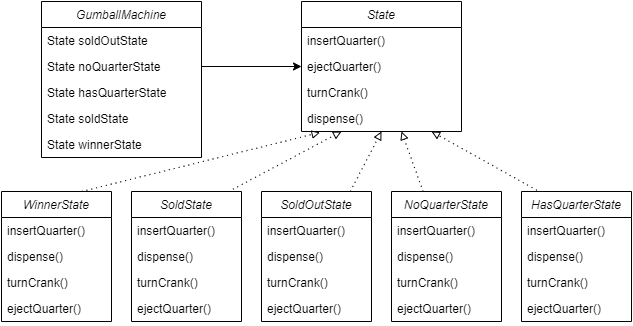

The diagram above was exported from draw.io. Its source (the exported page's mxGraphModel, read from the mxfile embedded in the PNG):
<mxGraphModel dx="1422" dy="862" grid="1" gridSize="10" guides="1" tooltips="1" connect="1" arrows="1" fold="1" page="1" pageScale="1" pageWidth="827" pageHeight="1169" math="0" shadow="0">
  <root>
    <mxCell id="WIyWlLk6GJQsqaUBKTNV-0" />
    <mxCell id="WIyWlLk6GJQsqaUBKTNV-1" parent="WIyWlLk6GJQsqaUBKTNV-0" />
    <mxCell id="zkfFHV4jXpPFQw0GAbJ--0" value="GumballMachine" style="swimlane;fontStyle=2;align=center;verticalAlign=top;childLayout=stackLayout;horizontal=1;startSize=26;horizontalStack=0;resizeParent=1;resizeLast=0;collapsible=1;marginBottom=0;rounded=0;shadow=0;strokeWidth=1;" parent="WIyWlLk6GJQsqaUBKTNV-1" vertex="1">
      <mxGeometry x="180" y="120" width="160" height="156" as="geometry">
        <mxRectangle x="230" y="140" width="160" height="26" as="alternateBounds" />
      </mxGeometry>
    </mxCell>
    <mxCell id="_1u0QtesMHzWGBbbfQvk-75" value="State soldOutState" style="text;align=left;verticalAlign=top;spacingLeft=4;spacingRight=4;overflow=hidden;rotatable=0;points=[[0,0.5],[1,0.5]];portConstraint=eastwest;" vertex="1" parent="zkfFHV4jXpPFQw0GAbJ--0">
      <mxGeometry y="26" width="160" height="26" as="geometry" />
    </mxCell>
    <mxCell id="_1u0QtesMHzWGBbbfQvk-77" value="State noQuarterState" style="text;align=left;verticalAlign=top;spacingLeft=4;spacingRight=4;overflow=hidden;rotatable=0;points=[[0,0.5],[1,0.5]];portConstraint=eastwest;" vertex="1" parent="zkfFHV4jXpPFQw0GAbJ--0">
      <mxGeometry y="52" width="160" height="26" as="geometry" />
    </mxCell>
    <mxCell id="_1u0QtesMHzWGBbbfQvk-76" value="State hasQuarterState" style="text;align=left;verticalAlign=top;spacingLeft=4;spacingRight=4;overflow=hidden;rotatable=0;points=[[0,0.5],[1,0.5]];portConstraint=eastwest;" vertex="1" parent="zkfFHV4jXpPFQw0GAbJ--0">
      <mxGeometry y="78" width="160" height="26" as="geometry" />
    </mxCell>
    <mxCell id="zkfFHV4jXpPFQw0GAbJ--1" value="State soldState" style="text;align=left;verticalAlign=top;spacingLeft=4;spacingRight=4;overflow=hidden;rotatable=0;points=[[0,0.5],[1,0.5]];portConstraint=eastwest;" parent="zkfFHV4jXpPFQw0GAbJ--0" vertex="1">
      <mxGeometry y="104" width="160" height="26" as="geometry" />
    </mxCell>
    <mxCell id="_1u0QtesMHzWGBbbfQvk-85" value="State winnerState" style="text;align=left;verticalAlign=top;spacingLeft=4;spacingRight=4;overflow=hidden;rotatable=0;points=[[0,0.5],[1,0.5]];portConstraint=eastwest;" vertex="1" parent="zkfFHV4jXpPFQw0GAbJ--0">
      <mxGeometry y="130" width="160" height="26" as="geometry" />
    </mxCell>
    <mxCell id="_1u0QtesMHzWGBbbfQvk-6" value="State" style="swimlane;fontStyle=2;align=center;verticalAlign=top;childLayout=stackLayout;horizontal=1;startSize=26;horizontalStack=0;resizeParent=1;resizeLast=0;collapsible=1;marginBottom=0;rounded=0;shadow=0;strokeWidth=1;" vertex="1" parent="WIyWlLk6GJQsqaUBKTNV-1">
      <mxGeometry x="440" y="120" width="160" height="130" as="geometry">
        <mxRectangle x="230" y="140" width="160" height="26" as="alternateBounds" />
      </mxGeometry>
    </mxCell>
    <mxCell id="_1u0QtesMHzWGBbbfQvk-30" value="insertQuarter()" style="text;align=left;verticalAlign=top;spacingLeft=4;spacingRight=4;overflow=hidden;rotatable=0;points=[[0,0.5],[1,0.5]];portConstraint=eastwest;" vertex="1" parent="_1u0QtesMHzWGBbbfQvk-6">
      <mxGeometry y="26" width="160" height="26" as="geometry" />
    </mxCell>
    <mxCell id="_1u0QtesMHzWGBbbfQvk-29" value="ejectQuarter()" style="text;align=left;verticalAlign=top;spacingLeft=4;spacingRight=4;overflow=hidden;rotatable=0;points=[[0,0.5],[1,0.5]];portConstraint=eastwest;" vertex="1" parent="_1u0QtesMHzWGBbbfQvk-6">
      <mxGeometry y="52" width="160" height="26" as="geometry" />
    </mxCell>
    <mxCell id="_1u0QtesMHzWGBbbfQvk-7" value="turnCrank()" style="text;align=left;verticalAlign=top;spacingLeft=4;spacingRight=4;overflow=hidden;rotatable=0;points=[[0,0.5],[1,0.5]];portConstraint=eastwest;" vertex="1" parent="_1u0QtesMHzWGBbbfQvk-6">
      <mxGeometry y="78" width="160" height="26" as="geometry" />
    </mxCell>
    <mxCell id="_1u0QtesMHzWGBbbfQvk-28" value="dispense()" style="text;align=left;verticalAlign=top;spacingLeft=4;spacingRight=4;overflow=hidden;rotatable=0;points=[[0,0.5],[1,0.5]];portConstraint=eastwest;" vertex="1" parent="_1u0QtesMHzWGBbbfQvk-6">
      <mxGeometry y="104" width="160" height="26" as="geometry" />
    </mxCell>
    <mxCell id="_1u0QtesMHzWGBbbfQvk-71" style="edgeStyle=none;rounded=0;orthogonalLoop=1;jettySize=auto;html=1;endArrow=block;endFill=0;exitX=0.922;exitY=-0.017;exitDx=0;exitDy=0;exitPerimeter=0;dashed=1;dashPattern=1 4;" edge="1" parent="WIyWlLk6GJQsqaUBKTNV-1" source="_1u0QtesMHzWGBbbfQvk-12">
      <mxGeometry relative="1" as="geometry">
        <mxPoint x="480" y="250" as="targetPoint" />
      </mxGeometry>
    </mxCell>
    <mxCell id="_1u0QtesMHzWGBbbfQvk-12" value="SoldState" style="swimlane;fontStyle=2;align=center;verticalAlign=top;childLayout=stackLayout;horizontal=1;startSize=26;horizontalStack=0;resizeParent=1;resizeLast=0;collapsible=1;marginBottom=0;rounded=0;shadow=0;strokeWidth=1;" vertex="1" parent="WIyWlLk6GJQsqaUBKTNV-1">
      <mxGeometry x="270" y="310" width="110" height="130" as="geometry">
        <mxRectangle x="230" y="140" width="160" height="26" as="alternateBounds" />
      </mxGeometry>
    </mxCell>
    <mxCell id="_1u0QtesMHzWGBbbfQvk-33" value="insertQuarter()" style="text;align=left;verticalAlign=top;spacingLeft=4;spacingRight=4;overflow=hidden;rotatable=0;points=[[0,0.5],[1,0.5]];portConstraint=eastwest;" vertex="1" parent="_1u0QtesMHzWGBbbfQvk-12">
      <mxGeometry y="26" width="110" height="26" as="geometry" />
    </mxCell>
    <mxCell id="_1u0QtesMHzWGBbbfQvk-36" value="dispense()" style="text;align=left;verticalAlign=top;spacingLeft=4;spacingRight=4;overflow=hidden;rotatable=0;points=[[0,0.5],[1,0.5]];portConstraint=eastwest;" vertex="1" parent="_1u0QtesMHzWGBbbfQvk-12">
      <mxGeometry y="52" width="110" height="26" as="geometry" />
    </mxCell>
    <mxCell id="_1u0QtesMHzWGBbbfQvk-35" value="turnCrank()" style="text;align=left;verticalAlign=top;spacingLeft=4;spacingRight=4;overflow=hidden;rotatable=0;points=[[0,0.5],[1,0.5]];portConstraint=eastwest;" vertex="1" parent="_1u0QtesMHzWGBbbfQvk-12">
      <mxGeometry y="78" width="110" height="26" as="geometry" />
    </mxCell>
    <mxCell id="_1u0QtesMHzWGBbbfQvk-34" value="ejectQuarter()" style="text;align=left;verticalAlign=top;spacingLeft=4;spacingRight=4;overflow=hidden;rotatable=0;points=[[0,0.5],[1,0.5]];portConstraint=eastwest;" vertex="1" parent="_1u0QtesMHzWGBbbfQvk-12">
      <mxGeometry y="104" width="110" height="26" as="geometry" />
    </mxCell>
    <mxCell id="_1u0QtesMHzWGBbbfQvk-72" style="edgeStyle=none;rounded=0;orthogonalLoop=1;jettySize=auto;html=1;entryX=0.5;entryY=1;entryDx=0;entryDy=0;entryPerimeter=0;dashed=1;dashPattern=1 4;endArrow=block;endFill=0;" edge="1" parent="WIyWlLk6GJQsqaUBKTNV-1" source="_1u0QtesMHzWGBbbfQvk-55" target="_1u0QtesMHzWGBbbfQvk-28">
      <mxGeometry relative="1" as="geometry" />
    </mxCell>
    <mxCell id="_1u0QtesMHzWGBbbfQvk-55" value="SoldOutState" style="swimlane;fontStyle=2;align=center;verticalAlign=top;childLayout=stackLayout;horizontal=1;startSize=26;horizontalStack=0;resizeParent=1;resizeLast=0;collapsible=1;marginBottom=0;rounded=0;shadow=0;strokeWidth=1;" vertex="1" parent="WIyWlLk6GJQsqaUBKTNV-1">
      <mxGeometry x="400" y="310" width="110" height="130" as="geometry">
        <mxRectangle x="230" y="140" width="160" height="26" as="alternateBounds" />
      </mxGeometry>
    </mxCell>
    <mxCell id="_1u0QtesMHzWGBbbfQvk-56" value="insertQuarter()" style="text;align=left;verticalAlign=top;spacingLeft=4;spacingRight=4;overflow=hidden;rotatable=0;points=[[0,0.5],[1,0.5]];portConstraint=eastwest;" vertex="1" parent="_1u0QtesMHzWGBbbfQvk-55">
      <mxGeometry y="26" width="110" height="26" as="geometry" />
    </mxCell>
    <mxCell id="_1u0QtesMHzWGBbbfQvk-57" value="dispense()" style="text;align=left;verticalAlign=top;spacingLeft=4;spacingRight=4;overflow=hidden;rotatable=0;points=[[0,0.5],[1,0.5]];portConstraint=eastwest;" vertex="1" parent="_1u0QtesMHzWGBbbfQvk-55">
      <mxGeometry y="52" width="110" height="26" as="geometry" />
    </mxCell>
    <mxCell id="_1u0QtesMHzWGBbbfQvk-58" value="turnCrank()" style="text;align=left;verticalAlign=top;spacingLeft=4;spacingRight=4;overflow=hidden;rotatable=0;points=[[0,0.5],[1,0.5]];portConstraint=eastwest;" vertex="1" parent="_1u0QtesMHzWGBbbfQvk-55">
      <mxGeometry y="78" width="110" height="26" as="geometry" />
    </mxCell>
    <mxCell id="_1u0QtesMHzWGBbbfQvk-59" value="ejectQuarter()" style="text;align=left;verticalAlign=top;spacingLeft=4;spacingRight=4;overflow=hidden;rotatable=0;points=[[0,0.5],[1,0.5]];portConstraint=eastwest;" vertex="1" parent="_1u0QtesMHzWGBbbfQvk-55">
      <mxGeometry y="104" width="110" height="26" as="geometry" />
    </mxCell>
    <mxCell id="_1u0QtesMHzWGBbbfQvk-73" style="edgeStyle=none;rounded=0;orthogonalLoop=1;jettySize=auto;html=1;entryX=0.625;entryY=1;entryDx=0;entryDy=0;entryPerimeter=0;dashed=1;dashPattern=1 4;endArrow=block;endFill=0;" edge="1" parent="WIyWlLk6GJQsqaUBKTNV-1" source="_1u0QtesMHzWGBbbfQvk-60" target="_1u0QtesMHzWGBbbfQvk-28">
      <mxGeometry relative="1" as="geometry" />
    </mxCell>
    <mxCell id="_1u0QtesMHzWGBbbfQvk-60" value="NoQuarterState" style="swimlane;fontStyle=2;align=center;verticalAlign=top;childLayout=stackLayout;horizontal=1;startSize=26;horizontalStack=0;resizeParent=1;resizeLast=0;collapsible=1;marginBottom=0;rounded=0;shadow=0;strokeWidth=1;" vertex="1" parent="WIyWlLk6GJQsqaUBKTNV-1">
      <mxGeometry x="530" y="310" width="110" height="130" as="geometry">
        <mxRectangle x="230" y="140" width="160" height="26" as="alternateBounds" />
      </mxGeometry>
    </mxCell>
    <mxCell id="_1u0QtesMHzWGBbbfQvk-61" value="insertQuarter()" style="text;align=left;verticalAlign=top;spacingLeft=4;spacingRight=4;overflow=hidden;rotatable=0;points=[[0,0.5],[1,0.5]];portConstraint=eastwest;" vertex="1" parent="_1u0QtesMHzWGBbbfQvk-60">
      <mxGeometry y="26" width="110" height="26" as="geometry" />
    </mxCell>
    <mxCell id="_1u0QtesMHzWGBbbfQvk-62" value="dispense()" style="text;align=left;verticalAlign=top;spacingLeft=4;spacingRight=4;overflow=hidden;rotatable=0;points=[[0,0.5],[1,0.5]];portConstraint=eastwest;" vertex="1" parent="_1u0QtesMHzWGBbbfQvk-60">
      <mxGeometry y="52" width="110" height="26" as="geometry" />
    </mxCell>
    <mxCell id="_1u0QtesMHzWGBbbfQvk-63" value="turnCrank()" style="text;align=left;verticalAlign=top;spacingLeft=4;spacingRight=4;overflow=hidden;rotatable=0;points=[[0,0.5],[1,0.5]];portConstraint=eastwest;" vertex="1" parent="_1u0QtesMHzWGBbbfQvk-60">
      <mxGeometry y="78" width="110" height="26" as="geometry" />
    </mxCell>
    <mxCell id="_1u0QtesMHzWGBbbfQvk-64" value="ejectQuarter()" style="text;align=left;verticalAlign=top;spacingLeft=4;spacingRight=4;overflow=hidden;rotatable=0;points=[[0,0.5],[1,0.5]];portConstraint=eastwest;" vertex="1" parent="_1u0QtesMHzWGBbbfQvk-60">
      <mxGeometry y="104" width="110" height="26" as="geometry" />
    </mxCell>
    <mxCell id="_1u0QtesMHzWGBbbfQvk-74" style="edgeStyle=none;rounded=0;orthogonalLoop=1;jettySize=auto;html=1;entryX=0.813;entryY=1;entryDx=0;entryDy=0;entryPerimeter=0;dashed=1;dashPattern=1 4;endArrow=block;endFill=0;exitX=0.139;exitY=-0.01;exitDx=0;exitDy=0;exitPerimeter=0;" edge="1" parent="WIyWlLk6GJQsqaUBKTNV-1" source="_1u0QtesMHzWGBbbfQvk-65" target="_1u0QtesMHzWGBbbfQvk-28">
      <mxGeometry relative="1" as="geometry" />
    </mxCell>
    <mxCell id="_1u0QtesMHzWGBbbfQvk-65" value="HasQuarterState" style="swimlane;fontStyle=2;align=center;verticalAlign=top;childLayout=stackLayout;horizontal=1;startSize=26;horizontalStack=0;resizeParent=1;resizeLast=0;collapsible=1;marginBottom=0;rounded=0;shadow=0;strokeWidth=1;" vertex="1" parent="WIyWlLk6GJQsqaUBKTNV-1">
      <mxGeometry x="660" y="310" width="110" height="130" as="geometry">
        <mxRectangle x="230" y="140" width="160" height="26" as="alternateBounds" />
      </mxGeometry>
    </mxCell>
    <mxCell id="_1u0QtesMHzWGBbbfQvk-66" value="insertQuarter()" style="text;align=left;verticalAlign=top;spacingLeft=4;spacingRight=4;overflow=hidden;rotatable=0;points=[[0,0.5],[1,0.5]];portConstraint=eastwest;" vertex="1" parent="_1u0QtesMHzWGBbbfQvk-65">
      <mxGeometry y="26" width="110" height="26" as="geometry" />
    </mxCell>
    <mxCell id="_1u0QtesMHzWGBbbfQvk-67" value="dispense()" style="text;align=left;verticalAlign=top;spacingLeft=4;spacingRight=4;overflow=hidden;rotatable=0;points=[[0,0.5],[1,0.5]];portConstraint=eastwest;" vertex="1" parent="_1u0QtesMHzWGBbbfQvk-65">
      <mxGeometry y="52" width="110" height="26" as="geometry" />
    </mxCell>
    <mxCell id="_1u0QtesMHzWGBbbfQvk-68" value="turnCrank()" style="text;align=left;verticalAlign=top;spacingLeft=4;spacingRight=4;overflow=hidden;rotatable=0;points=[[0,0.5],[1,0.5]];portConstraint=eastwest;" vertex="1" parent="_1u0QtesMHzWGBbbfQvk-65">
      <mxGeometry y="78" width="110" height="26" as="geometry" />
    </mxCell>
    <mxCell id="_1u0QtesMHzWGBbbfQvk-69" value="ejectQuarter()" style="text;align=left;verticalAlign=top;spacingLeft=4;spacingRight=4;overflow=hidden;rotatable=0;points=[[0,0.5],[1,0.5]];portConstraint=eastwest;" vertex="1" parent="_1u0QtesMHzWGBbbfQvk-65">
      <mxGeometry y="104" width="110" height="26" as="geometry" />
    </mxCell>
    <mxCell id="_1u0QtesMHzWGBbbfQvk-78" style="edgeStyle=none;rounded=0;orthogonalLoop=1;jettySize=auto;html=1;entryX=0;entryY=0.5;entryDx=0;entryDy=0;endArrow=classic;endFill=1;" edge="1" parent="WIyWlLk6GJQsqaUBKTNV-1" source="_1u0QtesMHzWGBbbfQvk-77" target="_1u0QtesMHzWGBbbfQvk-29">
      <mxGeometry relative="1" as="geometry" />
    </mxCell>
    <mxCell id="_1u0QtesMHzWGBbbfQvk-84" style="edgeStyle=none;rounded=0;orthogonalLoop=1;jettySize=auto;html=1;entryX=0.116;entryY=1.038;entryDx=0;entryDy=0;entryPerimeter=0;endArrow=block;endFill=0;dashed=1;dashPattern=1 4;" edge="1" parent="WIyWlLk6GJQsqaUBKTNV-1" source="_1u0QtesMHzWGBbbfQvk-79" target="_1u0QtesMHzWGBbbfQvk-28">
      <mxGeometry relative="1" as="geometry">
        <Array as="points">
          <mxPoint x="220" y="310" />
        </Array>
      </mxGeometry>
    </mxCell>
    <mxCell id="_1u0QtesMHzWGBbbfQvk-79" value="WinnerState" style="swimlane;fontStyle=2;align=center;verticalAlign=top;childLayout=stackLayout;horizontal=1;startSize=26;horizontalStack=0;resizeParent=1;resizeLast=0;collapsible=1;marginBottom=0;rounded=0;shadow=0;strokeWidth=1;" vertex="1" parent="WIyWlLk6GJQsqaUBKTNV-1">
      <mxGeometry x="140" y="310" width="110" height="130" as="geometry">
        <mxRectangle x="230" y="140" width="160" height="26" as="alternateBounds" />
      </mxGeometry>
    </mxCell>
    <mxCell id="_1u0QtesMHzWGBbbfQvk-80" value="insertQuarter()" style="text;align=left;verticalAlign=top;spacingLeft=4;spacingRight=4;overflow=hidden;rotatable=0;points=[[0,0.5],[1,0.5]];portConstraint=eastwest;" vertex="1" parent="_1u0QtesMHzWGBbbfQvk-79">
      <mxGeometry y="26" width="110" height="26" as="geometry" />
    </mxCell>
    <mxCell id="_1u0QtesMHzWGBbbfQvk-81" value="dispense()" style="text;align=left;verticalAlign=top;spacingLeft=4;spacingRight=4;overflow=hidden;rotatable=0;points=[[0,0.5],[1,0.5]];portConstraint=eastwest;" vertex="1" parent="_1u0QtesMHzWGBbbfQvk-79">
      <mxGeometry y="52" width="110" height="26" as="geometry" />
    </mxCell>
    <mxCell id="_1u0QtesMHzWGBbbfQvk-82" value="turnCrank()" style="text;align=left;verticalAlign=top;spacingLeft=4;spacingRight=4;overflow=hidden;rotatable=0;points=[[0,0.5],[1,0.5]];portConstraint=eastwest;" vertex="1" parent="_1u0QtesMHzWGBbbfQvk-79">
      <mxGeometry y="78" width="110" height="26" as="geometry" />
    </mxCell>
    <mxCell id="_1u0QtesMHzWGBbbfQvk-83" value="ejectQuarter()" style="text;align=left;verticalAlign=top;spacingLeft=4;spacingRight=4;overflow=hidden;rotatable=0;points=[[0,0.5],[1,0.5]];portConstraint=eastwest;" vertex="1" parent="_1u0QtesMHzWGBbbfQvk-79">
      <mxGeometry y="104" width="110" height="26" as="geometry" />
    </mxCell>
  </root>
</mxGraphModel>